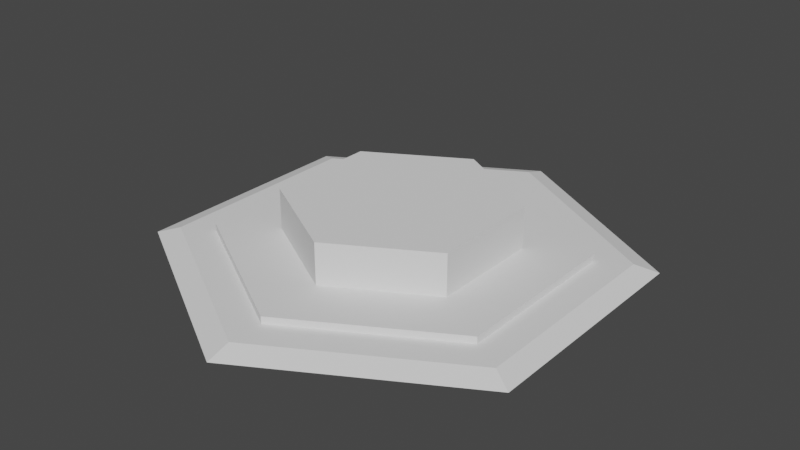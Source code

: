 # Source: small_storage.blend  (saved by Blender 3.6.11; exported with 4.5.12 LTS)
import bpy
from mathutils import Matrix  # noqa: F401  (used for matrix-valued properties, if any)

bpy.ops.wm.read_factory_settings(use_empty=True)
scene = bpy.context.scene
scene.name = 'Scene'

# ---- collections
col_collection_1 = bpy.data.collections.new('Collection 1'); scene.collection.children.link(col_collection_1)

# ---- world
world_world = bpy.data.worlds.new('World'); scene.world = world_world
world_world.use_nodes = True; world_world.node_tree.nodes.clear()
_N = world_world.node_tree.nodes; _L = world_world.node_tree.links
n0 = _N.new('ShaderNodeOutputWorld'); n0.name = 'World Output'; n0.location = (300, 300)
n1 = _N.new('ShaderNodeBackground'); n1.name = 'Background'; n1.location = (10, 300)
n1.inputs[0].default_value = (0.05088, 0.05088, 0.05088, 1.0)
_L.new(n1.outputs[0], n0.inputs[0])
n0.is_active_output = True
world_world.color = (0.05088, 0.05088, 0.05088)
world_world.use_sun_shadow = False
world_world.sun_shadow_jitter_overblur = 0.0

# ---- meshes
me_cylinder_002 = bpy.data.meshes.new('Cylinder.002')
me_cylinder_002.from_pydata([(0.0, 1.0, -0.005), (0.0, 1.0, 0.005), (0.866, 0.5, -0.005), (0.866, 0.5, 0.005), (0.866, -0.5, -0.005), (0.866, -0.5, 0.005), (0.0, -1.0, -0.005), (0.0, -1.0, 0.005), (-0.866, -0.5, -0.005), (-0.866, -0.5, 0.005), (-0.866, 0.5, -0.005), (-0.866, 0.5, 0.005)], [], [(0, 1, 3, 2), (2, 3, 5, 4), (4, 5, 7, 6), (6, 7, 9, 8), (3, 1, 11, 9, 7, 5), (8, 9, 11, 10), (10, 11, 1, 0)])
_ca = me_cylinder_002.color_attributes.new('Col', 'BYTE_COLOR', 'CORNER')
_ca.data.foreach_set('color', [0.09084, 0.04667, 0.01096, 1.0, 0.09084, 0.04667, 0.01096, 1.0, 0.09084, 0.04667, 0.01096, 1.0, 0.09084, 0.04667, 0.01096, 1.0, 0.09084, 0.04667, 0.01096, 1.0, 0.09084, 0.04667, 0.01096, 1.0, 0.09084, 0.04667, 0.01096, 1.0, 0.09084, 0.04667, 0.01096, 1.0, 0.09084, 0.04667, 0.01096, 1.0, 0.09084, 0.04667, 0.01096, 1.0, 0.09084, 0.04667, 0.01096, 1.0, 0.09084, 0.04667, 0.01096, 1.0, 0.09084, 0.04667, 0.01096, 1.0, 0.09084, 0.04667, 0.01096, 1.0, 0.09084, 0.04667, 0.01096, 1.0, 0.09084, 0.04667, 0.01096, 1.0, 0.09084, 0.04667, 0.01096, 1.0, 0.09084, 0.04667, 0.01096, 1.0, 0.09084, 0.04667, 0.01096, 1.0, 0.09084, 0.04667, 0.01096, 1.0, 0.09084, 0.04667, 0.01096, 1.0, 0.09084, 0.04667, 0.01096, 1.0, 0.09084, 0.04667, 0.01096, 1.0, 0.09084, 0.04667, 0.01096, 1.0, 0.09084, 0.04667, 0.01096, 1.0, 0.09084, 0.04667, 0.01096, 1.0, 0.09084, 0.04667, 0.01096, 1.0, 0.09084, 0.04667, 0.01096, 1.0, 0.09084, 0.04667, 0.01096, 1.0, 0.09084, 0.04667, 0.01096, 1.0])
me_cylinder_002.update()
me_cylinder_003 = bpy.data.meshes.new('Cylinder.003')
me_cylinder_003.from_pydata([(0.0, 1.0, -0.005), (0.0, 0.9, 0.005), (0.866, 0.5, -0.005), (0.7794, 0.45, 0.005), (0.866, -0.5, -0.005), (0.7794, -0.45, 0.005), (0.0, -1.0, -0.005), (0.0, -0.9, 0.005), (-0.866, -0.5, -0.005), (-0.7794, -0.45, 0.005), (-0.866, 0.5, -0.005), (-0.7794, 0.45, 0.005)], [], [(0, 1, 3, 2), (2, 3, 5, 4), (4, 5, 7, 6), (6, 7, 9, 8), (3, 1, 11, 9, 7, 5), (8, 9, 11, 10), (10, 11, 1, 0)])
_ca = me_cylinder_003.color_attributes.new('Col', 'BYTE_COLOR', 'CORNER')
_ca.data.foreach_set('color', [0.2502, 0.1746, 0.4851, 1.0, 0.2502, 0.1746, 0.4851, 1.0, 0.2502, 0.1746, 0.4851, 1.0, 0.2502, 0.1746, 0.4851, 1.0, 0.2502, 0.1746, 0.4851, 1.0, 0.2502, 0.1746, 0.4851, 1.0, 0.2502, 0.1746, 0.4851, 1.0, 0.2502, 0.1746, 0.4851, 1.0, 0.2502, 0.1746, 0.4851, 1.0, 0.2502, 0.1746, 0.4851, 1.0, 0.2502, 0.1746, 0.4851, 1.0, 0.2502, 0.1746, 0.4851, 1.0, 0.2502, 0.1746, 0.4851, 1.0, 0.2502, 0.1746, 0.4851, 1.0, 0.2502, 0.1746, 0.4851, 1.0, 0.2502, 0.1746, 0.4851, 1.0, 0.2502, 0.1746, 0.4851, 1.0, 0.2502, 0.1746, 0.4851, 1.0, 0.2502, 0.1746, 0.4851, 1.0, 0.2502, 0.1746, 0.4851, 1.0, 0.2502, 0.1746, 0.4851, 1.0, 0.2502, 0.1746, 0.4851, 1.0, 0.2502, 0.1746, 0.4851, 1.0, 0.2502, 0.1746, 0.4851, 1.0, 0.2502, 0.1746, 0.4851, 1.0, 0.2502, 0.1746, 0.4851, 1.0, 0.2502, 0.1746, 0.4851, 1.0, 0.2502, 0.1746, 0.4851, 1.0, 0.2502, 0.1746, 0.4851, 1.0, 0.2502, 0.1746, 0.4851, 1.0])
me_cylinder_003.update()
me_cylinder_001 = bpy.data.meshes.new('Cylinder.001')
me_cylinder_001.from_pydata([(0.0, 1.0, -0.005), (0.0, 1.0, 0.005), (0.866, 0.5, -0.005), (0.866, 0.5, 0.005), (0.866, -0.5, -0.005), (0.866, -0.5, 0.005), (0.0, -1.0, -0.005), (0.0, -1.0, 0.005), (-0.866, -0.5, -0.005), (-0.866, -0.5, 0.005), (-0.866, 0.5, -0.005), (-0.866, 0.5, 0.005)], [], [(0, 1, 3, 2), (2, 3, 5, 4), (4, 5, 7, 6), (6, 7, 9, 8), (3, 1, 11, 9, 7, 5), (8, 9, 11, 10), (10, 11, 1, 0)])
_ca = me_cylinder_001.color_attributes.new('Col', 'BYTE_COLOR', 'CORNER')
_ca.data.foreach_set('color', [0.402, 0.3278, 0.2307, 1.0, 0.402, 0.3278, 0.2307, 1.0, 0.402, 0.3278, 0.2307, 1.0, 0.402, 0.3278, 0.2307, 1.0, 0.402, 0.3278, 0.2307, 1.0, 0.402, 0.3278, 0.2307, 1.0, 0.402, 0.3278, 0.2307, 1.0, 0.402, 0.3278, 0.2307, 1.0, 0.402, 0.3278, 0.2307, 1.0, 0.402, 0.3278, 0.2307, 1.0, 0.402, 0.3278, 0.2307, 1.0, 0.402, 0.3278, 0.2307, 1.0, 0.402, 0.3278, 0.2307, 1.0, 0.402, 0.3278, 0.2307, 1.0, 0.402, 0.3278, 0.2307, 1.0, 0.402, 0.3278, 0.2307, 1.0, 0.402, 0.3278, 0.2307, 1.0, 0.402, 0.3278, 0.2307, 1.0, 0.402, 0.3278, 0.2307, 1.0, 0.402, 0.3278, 0.2307, 1.0, 0.402, 0.3278, 0.2307, 1.0, 0.402, 0.3278, 0.2307, 1.0, 0.402, 0.3278, 0.2307, 1.0, 0.402, 0.3278, 0.2307, 1.0, 0.402, 0.3278, 0.2307, 1.0, 0.402, 0.3278, 0.2307, 1.0, 0.402, 0.3278, 0.2307, 1.0, 0.402, 0.3278, 0.2307, 1.0, 0.402, 0.3278, 0.2307, 1.0, 0.402, 0.3278, 0.2307, 1.0])
me_cylinder_001.update()

# ---- objects
ob_1_top = bpy.data.objects.new('1-top', me_cylinder_002)
ob_0_base = bpy.data.objects.new('0-base', me_cylinder_003)
ob_2 = bpy.data.objects.new('2', me_cylinder_001)

# ---- transforms, parenting, visibility, modifiers, constraints
ob_1_top.location = (0.0, 0.0, 0.045)
ob_1_top.scale = (0.75, 0.75, 3.0)
ob_0_base.location = (0.0, 0.0, 0.015)
ob_0_base.scale = (1.0, 1.0, 3.0)
ob_2.location = (0.0, 0.0, 0.1483)
ob_2.scale = (0.4774, 0.4749, 17.66)

# ---- collection membership
col_collection_1.objects.link(ob_1_top)
col_collection_1.objects.link(ob_0_base)
col_collection_1.objects.link(ob_2)

# ---- scene / render settings (as saved in the file)
scene.frame_start = 1; scene.frame_end = 250; scene.frame_set(0)
scene.render.engine = 'BLENDER_EEVEE_NEXT'
scene.cycles.sampling_pattern = 'TABULATED_SOBOL'
scene.cycles.use_light_tree = False
scene.view_settings.view_transform = 'Filmic'
bpy.context.view_layer.update()

# ---- added for rendering (the .blend has no active camera and no usable light): camera, sun
cam_auto = bpy.data.cameras.new('AutoCamera')
cam_auto.lens = 50.0
cam_auto.sensor_width = 36.0
cam_auto.clip_end = 1000.0
ob_auto_camera = bpy.data.objects.new('AutoCamera', cam_auto)
scene.collection.objects.link(ob_auto_camera)
ob_auto_camera.location = (2.45768, -2.94922, 2.08443)
ob_auto_camera.rotation_euler = (1.09748, -7.21219e-08, 0.694738)
scene.camera = ob_auto_camera
light_auto_sun = bpy.data.lights.new('AutoSun', 'SUN')
light_auto_sun.energy = 3.0
light_auto_sun.angle = 0.0523599
ob_auto_sun = bpy.data.objects.new('AutoSun', light_auto_sun)
scene.collection.objects.link(ob_auto_sun)
ob_auto_sun.rotation_euler = (0.872665, 0.174533, 0.523599)
bpy.context.view_layer.update()
